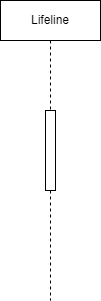

The diagram above was exported from draw.io. Its source (the exported page's mxGraphModel, read from the mxfile embedded in the PNG):
<mxGraphModel dx="671" dy="743" grid="1" gridSize="10" guides="1" tooltips="1" connect="1" arrows="1" fold="1" page="1" pageScale="1" pageWidth="850" pageHeight="1100" math="0" shadow="0">
  <root>
    <mxCell id="0" />
    <mxCell id="1" parent="0" />
    <mxCell id="fe2FZUmeX8nOK1YwBxko-1" value="Lifeline" style="shape=umlLifeline;perimeter=lifelinePerimeter;whiteSpace=wrap;html=1;container=1;dropTarget=0;collapsible=0;recursiveResize=0;outlineConnect=0;portConstraint=eastwest;newEdgeStyle={&quot;curved&quot;:0,&quot;rounded&quot;:0};" vertex="1" parent="1">
      <mxGeometry x="300" y="230" width="100" height="300" as="geometry" />
    </mxCell>
    <mxCell id="fe2FZUmeX8nOK1YwBxko-2" value="" style="html=1;points=[[0,0,0,0,5],[0,1,0,0,-5],[1,0,0,0,5],[1,1,0,0,-5]];perimeter=orthogonalPerimeter;outlineConnect=0;targetShapes=umlLifeline;portConstraint=eastwest;newEdgeStyle={&quot;curved&quot;:0,&quot;rounded&quot;:0};" vertex="1" parent="fe2FZUmeX8nOK1YwBxko-1">
      <mxGeometry x="45" y="110" width="10" height="80" as="geometry" />
    </mxCell>
  </root>
</mxGraphModel>